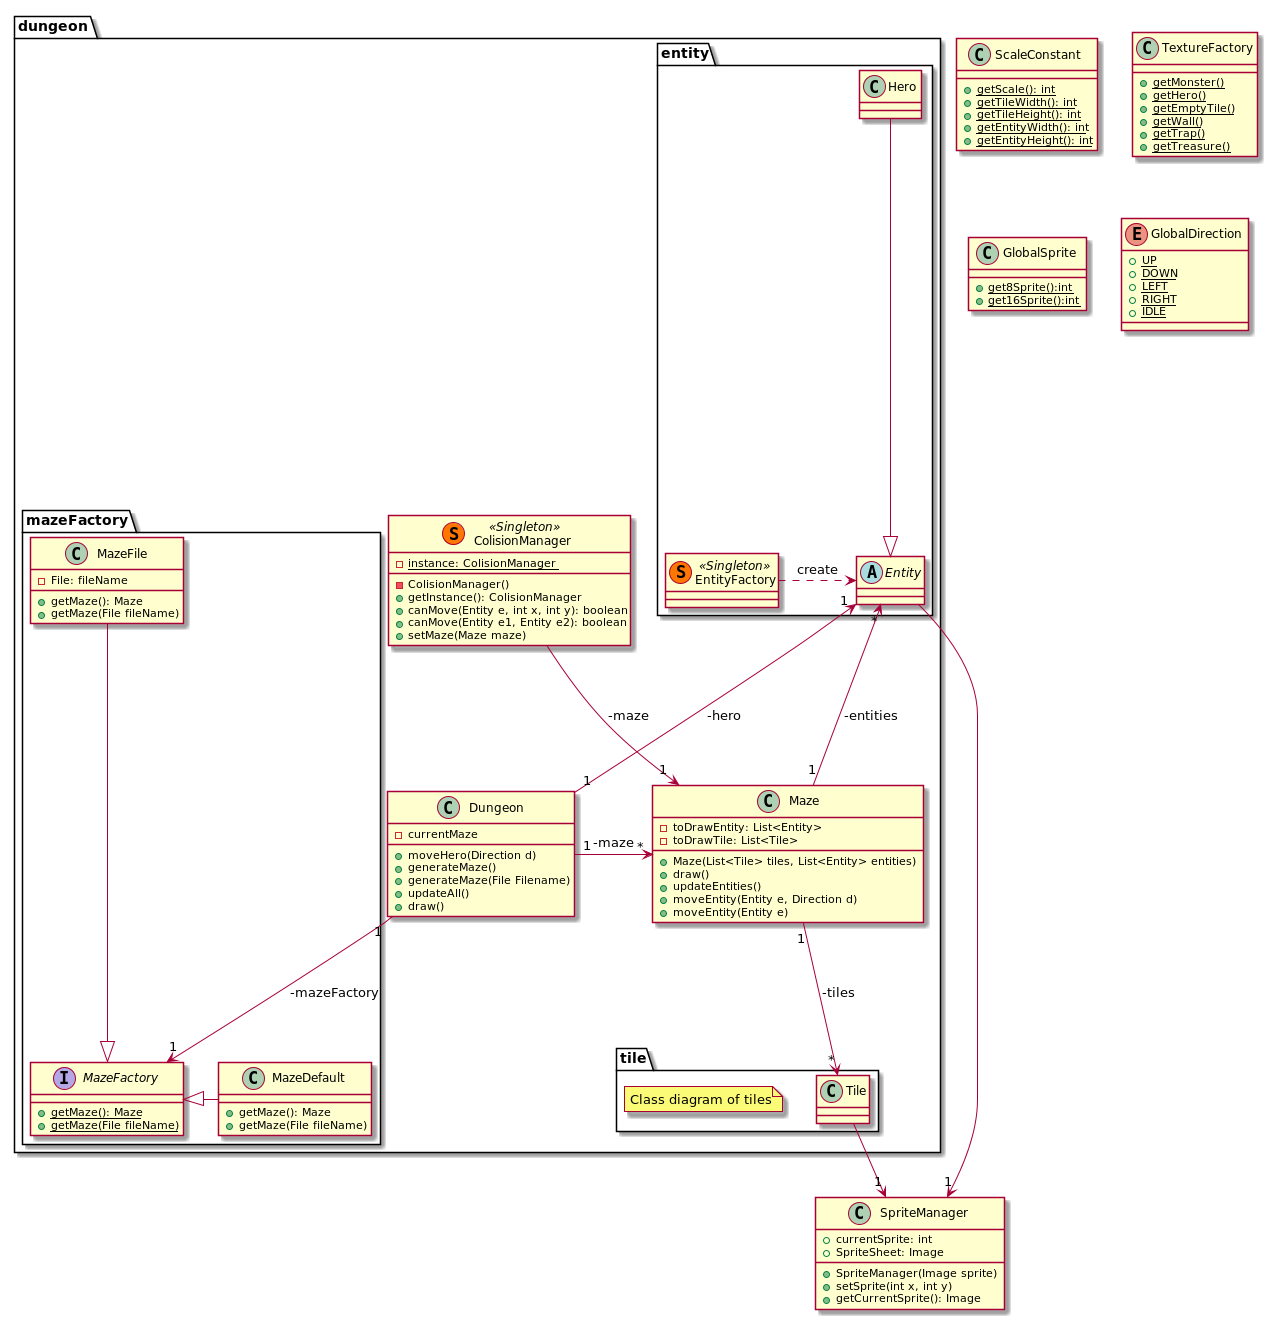

The diagram above was rendered by PlantUML. Its source (embedded in the PNG):
@startuml

package dungeon{

    class Dungeon{
        - currentMaze
        + moveHero(Direction d)
        + generateMaze()
        + generateMaze(File Filename)
        + updateAll()
        + draw()
    }

    class Maze{
        - toDrawEntity: List<Entity>
        - toDrawTile: List<Tile>
        + Maze(List<Tile> tiles, List<Entity> entities)
        + draw()
        + updateEntities()
        + moveEntity(Entity e, Direction d)
        + moveEntity(Entity e)
    }

    package tile{

        class Tile{

        }

        note "Class diagram of tiles" as N1

    }

    package entity{

        abstract Entity{

        }

        class Hero{

        }

        class EntityFactory << (S,#FF7700) Singleton >>{

        }

    }

    class ColisionManager << (S,#FF7700) Singleton >>{
        - {static} instance: ColisionManager
        - ColisionManager()
        + getInstance(): ColisionManager
        + canMove(Entity e, int x, int y): boolean
        + canMove(Entity e1, Entity e2): boolean
        + setMaze(Maze maze)
    }

    ColisionManager --> "1" Maze: -maze

    package mazeFactory{

        interface MazeFactory{
            + {static}getMaze(): Maze
            + {static}getMaze(File fileName)
        }

        class MazeFile{
            - File: fileName
            + getMaze(): Maze
            + getMaze(File fileName)
        }

        class MazeDefault{
            + getMaze(): Maze
            + getMaze(File fileName)
        }

    }

}

class ScaleConstant{
    + {static} getScale(): int
    + {static} getTileWidth(): int
    + {static} getTileHeight(): int
    + {static} getEntityWidth(): int
    + {static} getEntityHeight(): int
}

class TextureFactory{
    + {static}getMonster()
    + {static}getHero()
    + {static}getEmptyTile()
    + {static}getWall()
    + {static}getTrap()
    + {static}getTreasure()
}

class SpriteManager{
    + currentSprite: int
    + SpriteSheet: Image
    + SpriteManager(Image sprite)
    + setSprite(int x, int y)
    + getCurrentSprite(): Image
}

class GlobalSprite{
    + {static} get8Sprite():int
    + {static} get16Sprite():int
}

enum GlobalDirection{
    + {static} UP
    + {static} DOWN
    + {static} LEFT
    + {static} RIGHT
    + {static} IDLE
}

MazeDefault -left-|> MazeFactory
Dungeon "1" -left-> "*" Maze: -maze
Dungeon "1" --> "1" MazeFactory: -mazeFactory
Maze "1" --> "*" Tile: -tiles
Maze "1" -up-> "*" Entity: -entities

EntityFactory .right.> Entity : create

Hero --|> Entity
Dungeon "1" --> "1" Entity : -hero

MazeFile --|> MazeFactory

Tile --> "1" SpriteManager
Entity -right-> "1" SpriteManager

@enduml